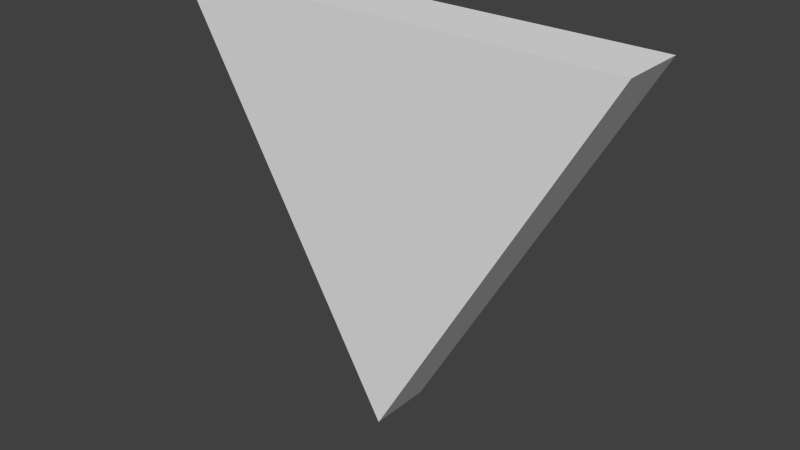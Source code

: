 # Source: Target6.blend  (saved by Blender 2.69.0; exported with 4.5.12 LTS)
import bpy
from mathutils import Matrix  # noqa: F401  (used for matrix-valued properties, if any)

bpy.ops.wm.read_factory_settings(use_empty=True)
scene = bpy.context.scene
scene.name = 'Scene'

# ---- collections
col_collection_1 = bpy.data.collections.new('Collection 1'); scene.collection.children.link(col_collection_1)

# ---- materials (node trees are filled in below, after node groups)
mat_target = bpy.data.materials.new('Target')
mat_target.alpha_threshold = 0.0
mat_target.use_transparent_shadow = False
mat_target.roughness = 0.5
mat_target.line_color = (0.0, 0.0, 0.0, 1.0)

# ---- material node trees

# ---- world
world_world = bpy.data.worlds.new('World'); scene.world = world_world
world_world.color = (0.05088, 0.05088, 0.05088)
world_world.use_sun_shadow = False
world_world.sun_shadow_jitter_overblur = 0.0
world_world.cycles.sampling_method = 'MANUAL'
world_world.cycles.sample_map_resolution = 256

# ---- meshes
me_circle = bpy.data.meshes.new('Circle')
me_circle.from_pydata([(0.2165, 0.125, 2.037e-08), (-0.2165, 0.125, -4.073e-08), (1.49e-08, -0.25, 2.037e-08), (0.2165, 0.125, 0.06), (-0.2165, 0.125, 0.06), (1.49e-08, -0.25, 0.06)], [], [(2, 0, 3, 5), (1, 2, 5, 4), (0, 1, 4, 3), (4, 5, 3), (1, 0, 2)])
_uv = me_circle.uv_layers.new(name='UVMap')
_uv.uv.foreach_set('vector', [0.485, 0.596, 0.496, 0.6242, 0.5294, 0.6466, 0.4854, 0.5585, 0.4709, 0.6235, 0.485, 0.596, 0.4854, 0.5585, 0.4413, 0.6466, 0.496, 0.6242, 0.4709, 0.6235, 0.4413, 0.6466, 0.5294, 0.6466, 0.2321, 0.5988, 0.3599, 0.3622, 0.4876, 0.5988, 0.4876, 0.5988, 0.2321, 0.5988, 0.3599, 0.3622])
me_circle.materials.append(mat_target)
me_circle.use_remesh_preserve_volume = False
me_circle.use_remesh_preserve_attributes = False
me_circle.use_mirror_vertex_groups = False
me_circle.update()

# ---- objects
ob_target6 = bpy.data.objects.new('Target6', me_circle)

# ---- transforms, parenting, visibility, modifiers, constraints
ob_target6.location = (0.0, 0.03, 0.0)
ob_target6.rotation_euler = (1.571, -0.0, -0.0)
ob_target6.lineart.crease_threshold = 0.0

# ---- collection membership
col_collection_1.objects.link(ob_target6)

# ---- scene / render settings (as saved in the file)
scene.frame_start = 1; scene.frame_end = 250; scene.frame_set(1)
scene.render.engine = 'BLENDER_EEVEE_NEXT'
scene.render.image_settings.compression = 90
scene.render.resolution_percentage = 50
scene.render.dither_intensity = 0.0
scene.cycles.use_denoising = False
scene.cycles.samples = 10
scene.cycles.sampling_pattern = 'TABULATED_SOBOL'
scene.cycles.light_sampling_threshold = 0.0
scene.cycles.use_adaptive_sampling = False
scene.cycles.use_light_tree = False
scene.cycles.blur_glossy = 0.0
scene.cycles.volume_bounces = 1
scene.cycles.pixel_filter_type = 'GAUSSIAN'
scene.cycles.sample_clamp_indirect = 0.0
scene.view_settings.view_transform = 'Standard'
bpy.context.view_layer.update()

# ---- added for rendering (the .blend has no active camera and no usable light): camera, sun
cam_auto = bpy.data.cameras.new('AutoCamera')
cam_auto.lens = 50.0
cam_auto.sensor_width = 36.0
cam_auto.clip_end = 1000.0
ob_auto_camera = bpy.data.objects.new('AutoCamera', cam_auto)
scene.collection.objects.link(ob_auto_camera)
ob_auto_camera.location = (0.532888, -0.639466, 0.363811)
ob_auto_camera.rotation_euler = (1.09748, -7.21219e-08, 0.694738)
scene.camera = ob_auto_camera
light_auto_sun = bpy.data.lights.new('AutoSun', 'SUN')
light_auto_sun.energy = 3.0
light_auto_sun.angle = 0.0523599
ob_auto_sun = bpy.data.objects.new('AutoSun', light_auto_sun)
scene.collection.objects.link(ob_auto_sun)
ob_auto_sun.rotation_euler = (0.872665, 0.174533, 0.523599)
bpy.context.view_layer.update()
